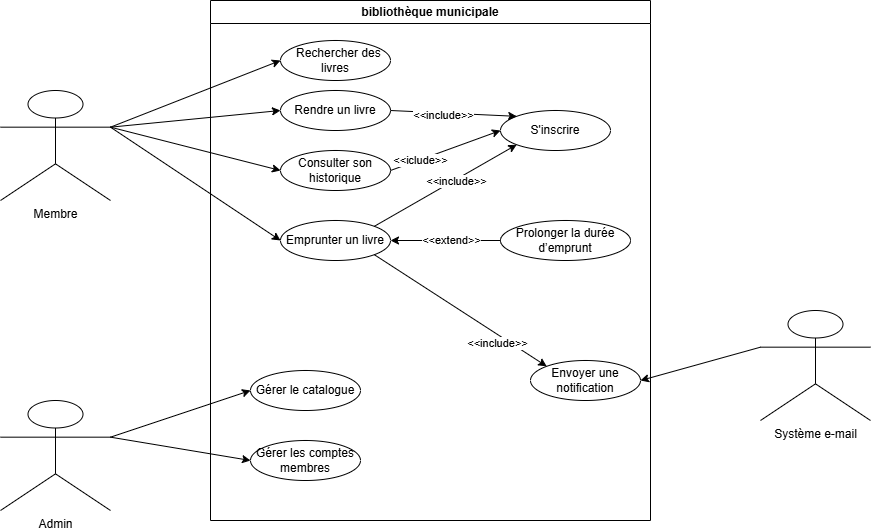

The diagram above was exported from draw.io. Its source (the exported page's mxGraphModel, read from the mxfile embedded in the PNG):
<mxGraphModel dx="1097" dy="592" grid="1" gridSize="10" guides="1" tooltips="1" connect="1" arrows="1" fold="1" page="1" pageScale="1" pageWidth="827" pageHeight="1169" math="0" shadow="0">
  <root>
    <mxCell id="0" />
    <mxCell id="1" parent="0" />
    <mxCell id="WmhfyDixlS9prpgcgPYz-1" parent="1" style="swimlane;whiteSpace=wrap;html=1;" value=" bibliothèque municipale " vertex="1">
      <mxGeometry height="520" width="440" x="440" y="40" as="geometry" />
    </mxCell>
    <mxCell id="WmhfyDixlS9prpgcgPYz-3" parent="WmhfyDixlS9prpgcgPYz-1" style="ellipse;whiteSpace=wrap;html=1;" value="S'inscrire" vertex="1">
      <mxGeometry height="40" width="110" x="290" y="110" as="geometry" />
    </mxCell>
    <mxCell id="WmhfyDixlS9prpgcgPYz-4" parent="WmhfyDixlS9prpgcgPYz-1" style="ellipse;whiteSpace=wrap;html=1;" value="&amp;nbsp; Rechercher des livres" vertex="1">
      <mxGeometry height="40" width="110" x="70" y="40" as="geometry" />
    </mxCell>
    <mxCell id="WmhfyDixlS9prpgcgPYz-5" parent="WmhfyDixlS9prpgcgPYz-1" style="ellipse;whiteSpace=wrap;html=1;" value="Emprunter un livre" vertex="1">
      <mxGeometry height="40" width="110" x="70" y="220" as="geometry" />
    </mxCell>
    <mxCell id="WmhfyDixlS9prpgcgPYz-6" parent="WmhfyDixlS9prpgcgPYz-1" style="ellipse;whiteSpace=wrap;html=1;" value="Rendre un livre" vertex="1">
      <mxGeometry height="40" width="110" x="70" y="90" as="geometry" />
    </mxCell>
    <mxCell id="WmhfyDixlS9prpgcgPYz-7" parent="WmhfyDixlS9prpgcgPYz-1" style="ellipse;whiteSpace=wrap;html=1;" value="Consulter son historique" vertex="1">
      <mxGeometry height="40" width="110" x="70" y="150" as="geometry" />
    </mxCell>
    <mxCell id="WmhfyDixlS9prpgcgPYz-10" parent="WmhfyDixlS9prpgcgPYz-1" style="ellipse;whiteSpace=wrap;html=1;" value="Gérer les comptes membres" vertex="1">
      <mxGeometry height="40" width="110" x="40" y="440" as="geometry" />
    </mxCell>
    <mxCell id="WmhfyDixlS9prpgcgPYz-13" parent="WmhfyDixlS9prpgcgPYz-1" style="ellipse;whiteSpace=wrap;html=1;" value="Envoyer une notification" vertex="1">
      <mxGeometry height="40" width="110" x="320" y="360" as="geometry" />
    </mxCell>
    <mxCell id="WmhfyDixlS9prpgcgPYz-16" edge="1" parent="WmhfyDixlS9prpgcgPYz-1" source="WmhfyDixlS9prpgcgPYz-5" style="endArrow=classic;html=1;rounded=0;exitX=1;exitY=0;exitDx=0;exitDy=0;entryX=0;entryY=1;entryDx=0;entryDy=0;" target="WmhfyDixlS9prpgcgPYz-3" value="">
      <mxGeometry height="50" relative="1" width="50" as="geometry">
        <mxPoint x="250" y="350" as="sourcePoint" />
        <mxPoint x="330" y="180" as="targetPoint" />
      </mxGeometry>
    </mxCell>
    <mxCell id="WmhfyDixlS9prpgcgPYz-17" connectable="0" parent="WmhfyDixlS9prpgcgPYz-16" style="edgeLabel;html=1;align=center;verticalAlign=middle;resizable=0;points=[];" value="&amp;lt;&amp;lt;include&amp;gt;&amp;gt;" vertex="1">
      <mxGeometry relative="1" x="0.1362" y="-1" as="geometry">
        <mxPoint as="offset" />
      </mxGeometry>
    </mxCell>
    <mxCell id="WmhfyDixlS9prpgcgPYz-18" edge="1" parent="WmhfyDixlS9prpgcgPYz-1" source="WmhfyDixlS9prpgcgPYz-5" style="endArrow=classic;html=1;rounded=0;exitX=1;exitY=1;exitDx=0;exitDy=0;entryX=0;entryY=0;entryDx=0;entryDy=0;" target="WmhfyDixlS9prpgcgPYz-13" value="">
      <mxGeometry height="50" relative="1" width="50" as="geometry">
        <mxPoint x="240" y="330" as="sourcePoint" />
        <mxPoint x="290" y="280" as="targetPoint" />
      </mxGeometry>
    </mxCell>
    <mxCell id="WmhfyDixlS9prpgcgPYz-19" connectable="0" parent="WmhfyDixlS9prpgcgPYz-18" style="edgeLabel;html=1;align=center;verticalAlign=middle;resizable=0;points=[];" value="&amp;lt;&amp;lt;include&amp;gt;&amp;gt;" vertex="1">
      <mxGeometry relative="1" x="0.1016" y="-4" as="geometry">
        <mxPoint x="30" y="24" as="offset" />
      </mxGeometry>
    </mxCell>
    <mxCell id="WmhfyDixlS9prpgcgPYz-20" parent="WmhfyDixlS9prpgcgPYz-1" style="ellipse;whiteSpace=wrap;html=1;" value="Prolonger la durée d’emprunt" vertex="1">
      <mxGeometry height="40" width="130" x="290" y="220" as="geometry" />
    </mxCell>
    <mxCell id="WmhfyDixlS9prpgcgPYz-21" edge="1" parent="WmhfyDixlS9prpgcgPYz-1" source="WmhfyDixlS9prpgcgPYz-20" style="endArrow=classic;html=1;rounded=0;entryX=1;entryY=0.5;entryDx=0;entryDy=0;exitX=0;exitY=0.5;exitDx=0;exitDy=0;" target="WmhfyDixlS9prpgcgPYz-5" value="">
      <mxGeometry height="50" relative="1" width="50" as="geometry">
        <mxPoint x="250" y="60" as="sourcePoint" />
        <mxPoint x="280" y="90" as="targetPoint" />
      </mxGeometry>
    </mxCell>
    <mxCell id="WmhfyDixlS9prpgcgPYz-22" connectable="0" parent="WmhfyDixlS9prpgcgPYz-21" style="edgeLabel;html=1;align=center;verticalAlign=middle;resizable=0;points=[];" value="&amp;lt;&amp;lt;extend&amp;gt;&amp;gt;" vertex="1">
      <mxGeometry relative="1" x="-0.1013" y="-1" as="geometry">
        <mxPoint as="offset" />
      </mxGeometry>
    </mxCell>
    <mxCell id="WmhfyDixlS9prpgcgPYz-9" parent="WmhfyDixlS9prpgcgPYz-1" style="ellipse;whiteSpace=wrap;html=1;" value="Gérer le catalogue" vertex="1">
      <mxGeometry height="40" width="110" x="40" y="370" as="geometry" />
    </mxCell>
    <mxCell id="WmhfyDixlS9prpgcgPYz-30" edge="1" parent="WmhfyDixlS9prpgcgPYz-1" source="WmhfyDixlS9prpgcgPYz-6" style="endArrow=classic;html=1;rounded=0;exitX=1;exitY=0.5;exitDx=0;exitDy=0;entryX=0;entryY=0;entryDx=0;entryDy=0;" target="WmhfyDixlS9prpgcgPYz-3" value="">
      <mxGeometry height="50" relative="1" width="50" as="geometry">
        <mxPoint x="220" y="300" as="sourcePoint" />
        <mxPoint x="270" y="250" as="targetPoint" />
      </mxGeometry>
    </mxCell>
    <mxCell id="WmhfyDixlS9prpgcgPYz-31" connectable="0" parent="WmhfyDixlS9prpgcgPYz-30" style="edgeLabel;html=1;align=center;verticalAlign=middle;resizable=0;points=[];" value="&amp;lt;&amp;lt;include&amp;gt;&amp;gt;" vertex="1">
      <mxGeometry relative="1" x="-0.1652" y="-2" as="geometry">
        <mxPoint as="offset" />
      </mxGeometry>
    </mxCell>
    <mxCell id="WmhfyDixlS9prpgcgPYz-32" edge="1" parent="WmhfyDixlS9prpgcgPYz-1" source="WmhfyDixlS9prpgcgPYz-7" style="endArrow=classic;html=1;rounded=0;exitX=1;exitY=0.5;exitDx=0;exitDy=0;entryX=0;entryY=0.5;entryDx=0;entryDy=0;" target="WmhfyDixlS9prpgcgPYz-3" value="">
      <mxGeometry height="50" relative="1" width="50" as="geometry">
        <mxPoint x="180" y="390" as="sourcePoint" />
        <mxPoint x="340" y="250" as="targetPoint" />
      </mxGeometry>
    </mxCell>
    <mxCell id="WmhfyDixlS9prpgcgPYz-33" connectable="0" parent="WmhfyDixlS9prpgcgPYz-32" style="edgeLabel;html=1;align=center;verticalAlign=middle;resizable=0;points=[];" value="&amp;lt;&amp;lt;iclude&amp;gt;&amp;gt;" vertex="1">
      <mxGeometry relative="1" x="-0.4639" as="geometry">
        <mxPoint as="offset" />
      </mxGeometry>
    </mxCell>
    <mxCell id="WmhfyDixlS9prpgcgPYz-2" parent="1" style="shape=umlActor;verticalLabelPosition=bottom;verticalAlign=top;html=1;outlineConnect=0;" value="Membre " vertex="1">
      <mxGeometry height="110" width="110" x="230" y="130" as="geometry" />
    </mxCell>
    <mxCell id="WmhfyDixlS9prpgcgPYz-8" parent="1" style="shape=umlActor;verticalLabelPosition=bottom;verticalAlign=top;html=1;outlineConnect=0;" value="Admin" vertex="1">
      <mxGeometry height="110" width="110" x="230" y="440" as="geometry" />
    </mxCell>
    <mxCell id="WmhfyDixlS9prpgcgPYz-11" parent="1" style="shape=umlActor;verticalLabelPosition=bottom;verticalAlign=top;html=1;outlineConnect=0;" value="Système e-mail" vertex="1">
      <mxGeometry height="110" width="110" x="990" y="350" as="geometry" />
    </mxCell>
    <mxCell id="WmhfyDixlS9prpgcgPYz-23" edge="1" parent="1" source="WmhfyDixlS9prpgcgPYz-11" style="endArrow=classic;html=1;rounded=0;entryX=1;entryY=0.5;entryDx=0;entryDy=0;exitX=0;exitY=0.3333333333333333;exitDx=0;exitDy=0;exitPerimeter=0;" target="WmhfyDixlS9prpgcgPYz-13" value="">
      <mxGeometry height="50" relative="1" width="50" as="geometry">
        <mxPoint x="940" y="460" as="sourcePoint" />
        <mxPoint x="990" y="410" as="targetPoint" />
      </mxGeometry>
    </mxCell>
    <mxCell id="WmhfyDixlS9prpgcgPYz-24" edge="1" parent="1" source="WmhfyDixlS9prpgcgPYz-2" style="endArrow=classic;html=1;rounded=0;exitX=1;exitY=0.3333333333333333;exitDx=0;exitDy=0;exitPerimeter=0;entryX=0;entryY=0.5;entryDx=0;entryDy=0;" target="WmhfyDixlS9prpgcgPYz-4" value="">
      <mxGeometry height="50" relative="1" width="50" as="geometry">
        <mxPoint x="380" y="250" as="sourcePoint" />
        <mxPoint x="430" y="200" as="targetPoint" />
      </mxGeometry>
    </mxCell>
    <mxCell id="WmhfyDixlS9prpgcgPYz-25" edge="1" parent="1" source="WmhfyDixlS9prpgcgPYz-2" style="endArrow=classic;html=1;rounded=0;exitX=1;exitY=0.3333333333333333;exitDx=0;exitDy=0;exitPerimeter=0;entryX=0;entryY=0.5;entryDx=0;entryDy=0;" target="WmhfyDixlS9prpgcgPYz-5" value="">
      <mxGeometry height="50" relative="1" width="50" as="geometry">
        <mxPoint x="380" y="260" as="sourcePoint" />
        <mxPoint x="430" y="210" as="targetPoint" />
      </mxGeometry>
    </mxCell>
    <mxCell id="WmhfyDixlS9prpgcgPYz-26" edge="1" parent="1" source="WmhfyDixlS9prpgcgPYz-2" style="endArrow=classic;html=1;rounded=0;exitX=1;exitY=0.3333333333333333;exitDx=0;exitDy=0;exitPerimeter=0;entryX=0;entryY=0.5;entryDx=0;entryDy=0;" target="WmhfyDixlS9prpgcgPYz-6" value="">
      <mxGeometry height="50" relative="1" width="50" as="geometry">
        <mxPoint x="380" y="300" as="sourcePoint" />
        <mxPoint x="430" y="250" as="targetPoint" />
      </mxGeometry>
    </mxCell>
    <mxCell id="WmhfyDixlS9prpgcgPYz-27" edge="1" parent="1" source="WmhfyDixlS9prpgcgPYz-2" style="endArrow=classic;html=1;rounded=0;exitX=1;exitY=0.3333333333333333;exitDx=0;exitDy=0;exitPerimeter=0;entryX=0;entryY=0.5;entryDx=0;entryDy=0;" target="WmhfyDixlS9prpgcgPYz-7" value="">
      <mxGeometry height="50" relative="1" width="50" as="geometry">
        <mxPoint x="380" y="310" as="sourcePoint" />
        <mxPoint x="430" y="260" as="targetPoint" />
      </mxGeometry>
    </mxCell>
    <mxCell id="WmhfyDixlS9prpgcgPYz-28" edge="1" parent="1" source="WmhfyDixlS9prpgcgPYz-8" style="endArrow=classic;html=1;rounded=0;exitX=1;exitY=0.3333333333333333;exitDx=0;exitDy=0;exitPerimeter=0;entryX=0;entryY=0.5;entryDx=0;entryDy=0;" target="WmhfyDixlS9prpgcgPYz-9" value="">
      <mxGeometry height="50" relative="1" width="50" as="geometry">
        <mxPoint x="340" y="545" as="sourcePoint" />
        <mxPoint x="410.71067811865476" y="495" as="targetPoint" />
      </mxGeometry>
    </mxCell>
    <mxCell id="WmhfyDixlS9prpgcgPYz-29" edge="1" parent="1" source="WmhfyDixlS9prpgcgPYz-8" style="endArrow=classic;html=1;rounded=0;exitX=1;exitY=0.3333333333333333;exitDx=0;exitDy=0;exitPerimeter=0;entryX=0;entryY=0.5;entryDx=0;entryDy=0;" target="WmhfyDixlS9prpgcgPYz-10" value="">
      <mxGeometry height="50" relative="1" width="50" as="geometry">
        <mxPoint x="410" y="580" as="sourcePoint" />
        <mxPoint x="460" y="530" as="targetPoint" />
      </mxGeometry>
    </mxCell>
  </root>
</mxGraphModel>